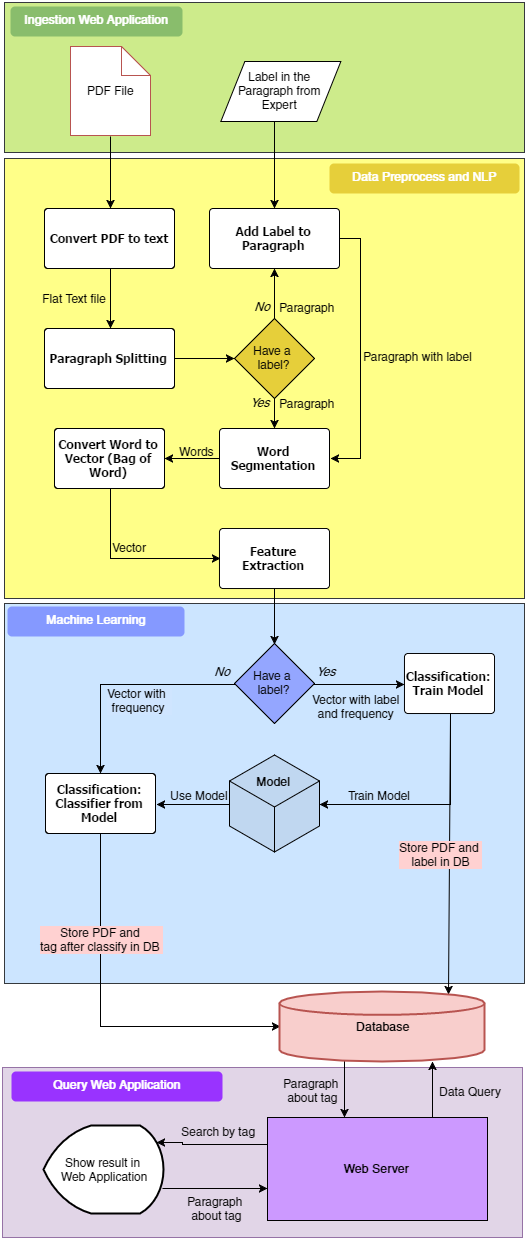

The diagram above was exported from draw.io. Its source (the exported page's mxGraphModel, read from the mxfile embedded in the PNG):
<mxGraphModel dx="2860" dy="1550" grid="1" gridSize="10" guides="1" tooltips="1" connect="1" arrows="1" fold="1" page="1" pageScale="1" pageWidth="850" pageHeight="1100" background="#ffffff" math="0" shadow="0">
  <root>
    <mxCell id="0" />
    <mxCell id="1" parent="0" />
    <mxCell id="773e851a0169bcde-75" value="" style="whiteSpace=wrap;html=1;fillColor=#e1d5e7;strokeColor=#9673a6;" vertex="1" parent="1">
      <mxGeometry x="158" y="1179" width="520" height="170" as="geometry" />
    </mxCell>
    <mxCell id="773e851a0169bcde-50" value="" style="whiteSpace=wrap;html=1;fillColor=#CCE5FF;strokeColor=#36393d;" vertex="1" parent="1">
      <mxGeometry x="160" y="715" width="520" height="380" as="geometry" />
    </mxCell>
    <mxCell id="773e851a0169bcde-8" value="" style="whiteSpace=wrap;html=1;fillColor=#ffff88;strokeColor=#36393d;" vertex="1" parent="1">
      <mxGeometry x="160" y="270" width="520" height="440" as="geometry" />
    </mxCell>
    <mxCell id="773e851a0169bcde-1" value="" style="whiteSpace=wrap;html=1;fillColor=#cdeb8b;strokeColor=#36393d;" vertex="1" parent="1">
      <mxGeometry x="160" y="114" width="520" height="150" as="geometry" />
    </mxCell>
    <mxCell id="773e851a0169bcde-121" style="edgeStyle=orthogonalEdgeStyle;rounded=0;html=1;exitX=0.5;exitY=1;jettySize=auto;orthogonalLoop=1;" edge="1" parent="1" source="773e851a0169bcde-3">
      <mxGeometry relative="1" as="geometry">
        <mxPoint x="266" y="320" as="targetPoint" />
        <Array as="points">
          <mxPoint x="266" y="320" />
        </Array>
      </mxGeometry>
    </mxCell>
    <mxCell id="773e851a0169bcde-3" value="PDF File" style="shape=note;whiteSpace=wrap;html=1;size=29;labelBackgroundColor=none;fillColor=#ffffff;strokeColor=#b85450;gradientColor=none;" vertex="1" parent="1">
      <mxGeometry x="226" y="158" width="80" height="89" as="geometry" />
    </mxCell>
    <mxCell id="773e851a0169bcde-4" value="&lt;span&gt;Ingestion Web Application&lt;/span&gt;" style="text;html=1;fontStyle=1;rounded=1;fillColor=#89BD6C;align=center;fontColor=#FFFFFF;" vertex="1" parent="1">
      <mxGeometry x="166" y="118" width="172" height="30" as="geometry" />
    </mxCell>
    <mxCell id="773e851a0169bcde-42" style="edgeStyle=orthogonalEdgeStyle;rounded=0;html=1;jettySize=auto;orthogonalLoop=1;" edge="1" parent="1" source="773e851a0169bcde-6" target="773e851a0169bcde-27">
      <mxGeometry relative="1" as="geometry">
        <Array as="points">
          <mxPoint x="430" y="240" />
          <mxPoint x="430" y="240" />
        </Array>
      </mxGeometry>
    </mxCell>
    <mxCell id="773e851a0169bcde-6" value="&lt;span&gt;Label in the Paragraph from Expert&lt;/span&gt;" style="shape=parallelogram;whiteSpace=wrap;html=1;fillColor=#ffffff;gradientColor=none;" vertex="1" parent="1">
      <mxGeometry x="376.3529411764705" y="173" width="120" height="60" as="geometry" />
    </mxCell>
    <mxCell id="773e851a0169bcde-7" style="edgeStyle=orthogonalEdgeStyle;rounded=0;html=1;exitX=0.75;exitY=1;entryX=0.75;entryY=1;jettySize=auto;orthogonalLoop=1;fontColor=#FFFFFF;" edge="1" source="773e851a0169bcde-4" target="773e851a0169bcde-4" parent="1">
      <mxGeometry x="306.3333333333335" y="145.66666666666674" as="geometry" />
    </mxCell>
    <mxCell id="773e851a0169bcde-34" style="edgeStyle=orthogonalEdgeStyle;rounded=0;html=1;exitX=0.5;exitY=1;exitPerimeter=0;entryX=0.5;entryY=0;entryPerimeter=0;jettySize=auto;orthogonalLoop=1;" edge="1" parent="1" source="773e851a0169bcde-9" target="773e851a0169bcde-11">
      <mxGeometry relative="1" as="geometry" />
    </mxCell>
    <mxCell id="773e851a0169bcde-9" value="Convert PDF to text" style="shape=mxgraph.flowchart.process;fillColor=#FFFFFF;strokeColor=#000000;strokeWidth=1;whiteSpace=wrap;gradientColor=none;gradientDirection=north;fontColor=#000000;fontStyle=1;fontFamily=Tahoma;html=1;" vertex="1" parent="1">
      <mxGeometry x="200" y="320" width="130" height="60" as="geometry" />
    </mxCell>
    <mxCell id="773e851a0169bcde-40" style="edgeStyle=orthogonalEdgeStyle;rounded=0;html=1;exitX=1;exitY=0.5;exitPerimeter=0;entryX=0;entryY=0.5;entryPerimeter=0;jettySize=auto;orthogonalLoop=1;" edge="1" parent="1" source="773e851a0169bcde-11" target="773e851a0169bcde-23">
      <mxGeometry relative="1" as="geometry" />
    </mxCell>
    <mxCell id="773e851a0169bcde-11" value="Paragraph Splitting" style="shape=mxgraph.flowchart.process;fillColor=#FFFFFF;strokeColor=#000000;strokeWidth=1;whiteSpace=wrap;gradientColor=none;gradientDirection=north;fontColor=#000000;fontStyle=1;fontFamily=Tahoma;html=1;" vertex="1" parent="1">
      <mxGeometry x="200" y="440" width="130" height="60" as="geometry" />
    </mxCell>
    <mxCell id="773e851a0169bcde-14" style="edgeStyle=orthogonalEdgeStyle;rounded=0;html=1;exitX=0.5;exitY=1;exitPerimeter=0;entryX=0.5;entryY=1;entryPerimeter=0;jettySize=auto;orthogonalLoop=1;" edge="1" source="773e851a0169bcde-11" target="773e851a0169bcde-11" parent="1">
      <mxGeometry x="290" y="535" as="geometry" />
    </mxCell>
    <mxCell id="773e851a0169bcde-44" style="edgeStyle=orthogonalEdgeStyle;rounded=0;html=1;exitX=0.5;exitY=0;exitPerimeter=0;entryX=0.5;entryY=1;entryPerimeter=0;jettySize=auto;orthogonalLoop=1;" edge="1" parent="1" source="773e851a0169bcde-23" target="773e851a0169bcde-27">
      <mxGeometry relative="1" as="geometry" />
    </mxCell>
    <mxCell id="773e851a0169bcde-110" style="edgeStyle=orthogonalEdgeStyle;rounded=0;html=1;exitX=0.5;exitY=1;exitPerimeter=0;jettySize=auto;orthogonalLoop=1;" edge="1" parent="1" source="773e851a0169bcde-23" target="773e851a0169bcde-41">
      <mxGeometry relative="1" as="geometry" />
    </mxCell>
    <mxCell id="773e851a0169bcde-23" value="&lt;span&gt;Have a&amp;nbsp;&lt;/span&gt;&lt;div&gt;&lt;span&gt;label?&lt;/span&gt;&lt;/div&gt;" style="shape=mxgraph.flowchart.decision;fillColor=#E6CF3A;strokeColor=#000000;strokeWidth=1;gradientColor=none;gradientDirection=north;html=1;fontColor=#000000;" vertex="1" parent="1">
      <mxGeometry x="390" y="430" width="80" height="80" as="geometry" />
    </mxCell>
    <mxCell id="773e851a0169bcde-45" style="edgeStyle=orthogonalEdgeStyle;rounded=0;html=1;exitX=1;exitY=0.5;exitPerimeter=0;entryX=1;entryY=0.5;entryPerimeter=0;jettySize=auto;orthogonalLoop=1;" edge="1" parent="1" source="773e851a0169bcde-27" target="773e851a0169bcde-41">
      <mxGeometry relative="1" as="geometry" />
    </mxCell>
    <mxCell id="773e851a0169bcde-27" value="Add Label to Paragraph" style="shape=mxgraph.flowchart.process;fillColor=#FFFFFF;strokeColor=#000000;strokeWidth=1;whiteSpace=wrap;gradientColor=none;gradientDirection=north;fontColor=#000000;fontStyle=1;fontFamily=Tahoma;html=1;" vertex="1" parent="1">
      <mxGeometry x="365" y="320" width="130" height="60" as="geometry" />
    </mxCell>
    <mxCell id="773e851a0169bcde-32" value="&lt;span&gt;Data Preprocess and NLP&lt;/span&gt;&lt;br&gt;" style="text;html=1;fillColor=#E6CF3A;fontStyle=1;rounded=1;align=center;fontColor=#FFFFFF;" vertex="1" parent="1">
      <mxGeometry x="485" y="275" width="190" height="30" as="geometry" />
    </mxCell>
    <mxCell id="773e851a0169bcde-48" style="edgeStyle=orthogonalEdgeStyle;rounded=0;html=1;exitX=0;exitY=0.5;exitPerimeter=0;entryX=1;entryY=0.5;entryPerimeter=0;jettySize=auto;orthogonalLoop=1;" edge="1" parent="1" source="773e851a0169bcde-41" target="773e851a0169bcde-46">
      <mxGeometry relative="1" as="geometry" />
    </mxCell>
    <mxCell id="773e851a0169bcde-41" value="Word Segmentation" style="shape=mxgraph.flowchart.process;fillColor=#FFFFFF;strokeColor=#000000;strokeWidth=1;whiteSpace=wrap;gradientColor=none;gradientDirection=north;fontColor=#000000;fontStyle=1;fontFamily=Tahoma;html=1;" vertex="1" parent="1">
      <mxGeometry x="375" y="540" width="110" height="60" as="geometry" />
    </mxCell>
    <mxCell id="773e851a0169bcde-65" style="edgeStyle=orthogonalEdgeStyle;rounded=0;html=1;exitX=0.5;exitY=1;exitPerimeter=0;entryX=0;entryY=0.5;entryPerimeter=0;jettySize=auto;orthogonalLoop=1;" edge="1" parent="1" source="773e851a0169bcde-46" target="773e851a0169bcde-47">
      <mxGeometry relative="1" as="geometry" />
    </mxCell>
    <mxCell id="773e851a0169bcde-46" value="Convert Word to Vector (Bag of Word)" style="shape=mxgraph.flowchart.process;fillColor=#FFFFFF;strokeColor=#000000;strokeWidth=1;whiteSpace=wrap;gradientColor=none;gradientDirection=north;fontColor=#000000;fontStyle=1;fontFamily=Tahoma;html=1;" vertex="1" parent="1">
      <mxGeometry x="210" y="540" width="110" height="60" as="geometry" />
    </mxCell>
    <mxCell id="773e851a0169bcde-69" style="edgeStyle=orthogonalEdgeStyle;rounded=0;html=1;exitX=0.5;exitY=1;exitPerimeter=0;entryX=0.5;entryY=0;entryPerimeter=0;jettySize=auto;orthogonalLoop=1;" edge="1" parent="1" source="773e851a0169bcde-47" target="773e851a0169bcde-59">
      <mxGeometry relative="1" as="geometry" />
    </mxCell>
    <mxCell id="773e851a0169bcde-47" value="Feature Extraction" style="shape=mxgraph.flowchart.process;fillColor=#FFFFFF;strokeColor=#000000;strokeWidth=1;whiteSpace=wrap;gradientColor=none;gradientDirection=north;fontColor=#000000;fontStyle=1;fontFamily=Tahoma;html=1;" vertex="1" parent="1">
      <mxGeometry x="375" y="640" width="110" height="60" as="geometry" />
    </mxCell>
    <mxCell id="773e851a0169bcde-71" style="edgeStyle=orthogonalEdgeStyle;rounded=0;html=1;entryX=1;entryY=0.5;entryPerimeter=0;jettySize=auto;orthogonalLoop=1;" edge="1" parent="1" source="773e851a0169bcde-52" target="773e851a0169bcde-57">
      <mxGeometry relative="1" as="geometry" />
    </mxCell>
    <mxCell id="773e851a0169bcde-52" value="&lt;b&gt;Model&lt;/b&gt;&lt;div&gt;&lt;b&gt;&lt;br&gt;&lt;/b&gt;&lt;/div&gt;&lt;div&gt;&lt;b&gt;&lt;br&gt;&lt;/b&gt;&lt;/div&gt;&lt;div&gt;&lt;br&gt;&lt;/div&gt;" style="html=1;whiteSpace=wrap;aspect=fixed;shape=isoCube;fillColor=#C0D7F0;gradientColor=none;" vertex="1" parent="1">
      <mxGeometry x="385" y="865" width="90" height="100" as="geometry" />
    </mxCell>
    <mxCell id="773e851a0169bcde-70" style="edgeStyle=orthogonalEdgeStyle;rounded=0;html=1;exitX=0.5;exitY=1;exitPerimeter=0;jettySize=auto;orthogonalLoop=1;" edge="1" parent="1" source="773e851a0169bcde-56" target="773e851a0169bcde-52">
      <mxGeometry relative="1" as="geometry">
        <mxPoint x="476" y="915" as="targetPoint" />
        <Array as="points">
          <mxPoint x="605" y="915" />
        </Array>
      </mxGeometry>
    </mxCell>
    <mxCell id="773e851a0169bcde-73" style="edgeStyle=orthogonalEdgeStyle;rounded=0;html=1;exitX=0.5;exitY=1;exitPerimeter=0;jettySize=auto;orthogonalLoop=1;entryX=0.813;entryY=0.029;entryPerimeter=0;" edge="1" parent="1">
      <mxGeometry relative="1" as="geometry">
        <mxPoint x="606.027932960894" y="825.0391061452515" as="sourcePoint" />
        <mxPoint x="604.6666666666667" y="1105" as="targetPoint" />
        <Array as="points">
          <mxPoint x="605" y="825" />
          <mxPoint x="605" y="995" />
        </Array>
      </mxGeometry>
    </mxCell>
    <mxCell id="773e851a0169bcde-56" value="Classification: Train Model" style="shape=mxgraph.flowchart.process;fillColor=#FFFFFF;strokeColor=#000000;strokeWidth=1;whiteSpace=wrap;gradientColor=none;gradientDirection=north;fontColor=#000000;fontStyle=1;fontFamily=Tahoma;html=1;" vertex="1" parent="1">
      <mxGeometry x="560" y="765" width="90" height="60" as="geometry" />
    </mxCell>
    <mxCell id="773e851a0169bcde-74" style="edgeStyle=orthogonalEdgeStyle;rounded=0;html=1;exitX=0.5;exitY=1;exitPerimeter=0;entryX=0;entryY=0.5;entryPerimeter=0;jettySize=auto;orthogonalLoop=1;" edge="1" parent="1" source="773e851a0169bcde-57" target="773e851a0169bcde-72">
      <mxGeometry relative="1" as="geometry" />
    </mxCell>
    <mxCell id="773e851a0169bcde-57" value="Classification: Classifier from Model" style="shape=mxgraph.flowchart.process;fillColor=#FFFFFF;strokeColor=#000000;strokeWidth=1;whiteSpace=wrap;gradientColor=none;gradientDirection=north;fontColor=#000000;fontStyle=1;fontFamily=Tahoma;html=1;" vertex="1" parent="1">
      <mxGeometry x="201" y="885" width="110" height="60" as="geometry" />
    </mxCell>
    <mxCell id="773e851a0169bcde-67" style="edgeStyle=orthogonalEdgeStyle;rounded=0;html=1;exitX=0;exitY=0.5;exitPerimeter=0;jettySize=auto;orthogonalLoop=1;" edge="1" parent="1" source="773e851a0169bcde-59" target="773e851a0169bcde-57">
      <mxGeometry relative="1" as="geometry" />
    </mxCell>
    <mxCell id="773e851a0169bcde-68" style="edgeStyle=orthogonalEdgeStyle;rounded=0;html=1;exitX=1;exitY=0.5;exitPerimeter=0;jettySize=auto;orthogonalLoop=1;" edge="1" parent="1" source="773e851a0169bcde-59" target="773e851a0169bcde-56">
      <mxGeometry relative="1" as="geometry" />
    </mxCell>
    <mxCell id="773e851a0169bcde-59" value="&lt;span&gt;Have a&amp;nbsp;&lt;/span&gt;&lt;div&gt;&lt;span&gt;label?&lt;/span&gt;&lt;/div&gt;" style="shape=mxgraph.flowchart.decision;fillColor=#94A6FF;strokeColor=#000000;strokeWidth=1;gradientColor=none;gradientDirection=north;html=1;fontColor=#000000;" vertex="1" parent="1">
      <mxGeometry x="390" y="755" width="80" height="80" as="geometry" />
    </mxCell>
    <mxCell id="773e851a0169bcde-63" value="&lt;span&gt;Machine Learning&lt;/span&gt;&lt;br&gt;" style="text;html=1;fillColor=#8599FF;fontStyle=1;rounded=1;strokeColor=none;gradientColor=none;glass=0;fontColor=#FFFFFF;align=center;shadow=0;comic=0;" vertex="1" parent="1">
      <mxGeometry x="163" y="718" width="177" height="30" as="geometry" />
    </mxCell>
    <mxCell id="773e851a0169bcde-64" style="edgeStyle=orthogonalEdgeStyle;rounded=0;html=1;exitX=0.5;exitY=1;entryX=0.5;entryY=1;jettySize=auto;orthogonalLoop=1;fontStyle=1" edge="1" source="773e851a0169bcde-63" target="773e851a0169bcde-63" parent="1">
      <mxGeometry x="302" y="747" as="geometry" />
    </mxCell>
    <mxCell id="773e851a0169bcde-88" style="edgeStyle=orthogonalEdgeStyle;rounded=0;html=1;jettySize=auto;orthogonalLoop=1;" edge="1" parent="1" source="773e851a0169bcde-72" target="773e851a0169bcde-80">
      <mxGeometry relative="1" as="geometry">
        <mxPoint x="480" y="1085" as="sourcePoint" />
        <Array as="points">
          <mxPoint x="500" y="1190" />
          <mxPoint x="500" y="1190" />
        </Array>
      </mxGeometry>
    </mxCell>
    <mxCell id="773e851a0169bcde-72" value="Database" style="strokeWidth=2;html=1;shape=mxgraph.flowchart.database;whiteSpace=wrap;fillColor=#f8cecc;strokeColor=#b85450;fontStyle=1" vertex="1" parent="1">
      <mxGeometry x="435" y="1103" width="205" height="70" as="geometry" />
    </mxCell>
    <mxCell id="773e851a0169bcde-89" style="edgeStyle=orthogonalEdgeStyle;rounded=0;html=1;exitX=0.75;exitY=0;jettySize=auto;orthogonalLoop=1;" edge="1" parent="1" source="773e851a0169bcde-80" target="773e851a0169bcde-72">
      <mxGeometry relative="1" as="geometry">
        <mxPoint x="588" y="1170" as="targetPoint" />
        <Array as="points">
          <mxPoint x="588" y="1180" />
          <mxPoint x="588" y="1180" />
        </Array>
      </mxGeometry>
    </mxCell>
    <mxCell id="773e851a0169bcde-90" style="edgeStyle=orthogonalEdgeStyle;rounded=0;html=1;exitX=0;exitY=0.25;jettySize=auto;orthogonalLoop=1;entryX=0.949;entryY=0.2;entryPerimeter=0;" edge="1" parent="1" source="773e851a0169bcde-80" target="773e851a0169bcde-83">
      <mxGeometry relative="1" as="geometry">
        <Array as="points">
          <mxPoint x="338" y="1255" />
        </Array>
      </mxGeometry>
    </mxCell>
    <mxCell id="773e851a0169bcde-80" value="&lt;b&gt;Web Server&lt;/b&gt;" style="whiteSpace=wrap;html=1;fillColor=#CC99FF;gradientColor=none;" vertex="1" parent="1">
      <mxGeometry x="423" y="1229" width="220" height="103" as="geometry" />
    </mxCell>
    <mxCell id="773e851a0169bcde-91" style="edgeStyle=orthogonalEdgeStyle;rounded=0;html=1;jettySize=auto;orthogonalLoop=1;" edge="1" parent="1" target="773e851a0169bcde-80">
      <mxGeometry relative="1" as="geometry">
        <mxPoint x="317" y="1299" as="sourcePoint" />
        <mxPoint x="426" y="1299" as="targetPoint" />
        <Array as="points">
          <mxPoint x="317" y="1299" />
        </Array>
      </mxGeometry>
    </mxCell>
    <mxCell id="773e851a0169bcde-83" value="&lt;span&gt;Show result in&amp;nbsp;&lt;/span&gt;&lt;div&gt;Web Application&lt;/div&gt;" style="strokeWidth=2;html=1;shape=mxgraph.flowchart.display;whiteSpace=wrap;fillColor=#ffffff;gradientColor=none;" vertex="1" parent="1">
      <mxGeometry x="199" y="1237" width="120" height="88" as="geometry" />
    </mxCell>
    <mxCell id="773e851a0169bcde-84" value="&lt;font face=&quot;helvetica&quot;&gt;Query Web Application&lt;/font&gt;" style="text;html=1;fontStyle=1;rounded=1;fillColor=#9933FF;align=center;fontColor=#FFFFFF;" vertex="1" parent="1">
      <mxGeometry x="167" y="1183" width="211" height="30" as="geometry" />
    </mxCell>
    <mxCell id="773e851a0169bcde-85" style="edgeStyle=orthogonalEdgeStyle;rounded=0;html=1;exitX=0.5;exitY=1;entryX=0.5;entryY=1;jettySize=auto;orthogonalLoop=1;" edge="1" source="773e851a0169bcde-84" target="773e851a0169bcde-84" parent="1">
      <mxGeometry x="303" y="1213" as="geometry" />
    </mxCell>
    <mxCell id="773e851a0169bcde-86" style="edgeStyle=orthogonalEdgeStyle;rounded=0;html=1;exitX=1;exitY=0.5;exitPerimeter=0;entryX=1;entryY=0.5;entryPerimeter=0;jettySize=auto;orthogonalLoop=1;fontColor=#FFFFFF;" edge="1" source="773e851a0169bcde-83" target="773e851a0169bcde-83" parent="1">
      <mxGeometry x="380" y="1252" as="geometry" />
    </mxCell>
    <mxCell id="773e851a0169bcde-92" value="Store PDF and&amp;nbsp;&lt;div&gt;label in DB&lt;/div&gt;" style="text;html=1;resizable=0;points=[];align=center;verticalAlign=middle;labelBackgroundColor=#FFD1D1;labelBorderColor=none;spacing=2;" vertex="1" connectable="0" parent="1">
      <mxGeometry x="450" y="965" as="geometry">
        <mxPoint x="145" as="offset" />
      </mxGeometry>
    </mxCell>
    <mxCell id="773e851a0169bcde-94" value="Store PDF and&amp;nbsp;&lt;div&gt;tag after classify in DB&amp;nbsp;&lt;/div&gt;" style="text;html=1;resizable=0;points=[];align=center;verticalAlign=middle;labelBackgroundColor=#FFD1D1;" vertex="1" connectable="0" parent="1">
      <mxGeometry x="256" y="1050" as="geometry">
        <mxPoint as="offset" />
      </mxGeometry>
    </mxCell>
    <mxCell id="773e851a0169bcde-95" value="&lt;span&gt;Data Query&lt;/span&gt;" style="text;html=1;resizable=0;points=[];align=center;verticalAlign=middle;labelBackgroundColor=none;" vertex="1" connectable="0" parent="1">
      <mxGeometry x="610" y="1208" as="geometry">
        <mxPoint x="15" y="-6" as="offset" />
      </mxGeometry>
    </mxCell>
    <mxCell id="773e851a0169bcde-96" value="&lt;span&gt;Paragraph&amp;nbsp;&lt;/span&gt;&lt;div&gt;about tag&lt;/div&gt;" style="text;html=1;resizable=0;points=[];align=center;verticalAlign=middle;labelBackgroundColor=none;" vertex="1" connectable="0" parent="1">
      <mxGeometry x="458" y="1219" as="geometry">
        <mxPoint x="9" y="-18" as="offset" />
      </mxGeometry>
    </mxCell>
    <mxCell id="773e851a0169bcde-101" value="&lt;span&gt;Search by tag&lt;/span&gt;" style="text;html=1;resizable=0;points=[];align=center;verticalAlign=middle;labelBackgroundColor=none;" vertex="1" connectable="0" parent="1">
      <mxGeometry x="416" y="1243" as="geometry">
        <mxPoint x="-43" y="-1" as="offset" />
      </mxGeometry>
    </mxCell>
    <mxCell id="773e851a0169bcde-102" value="&lt;span&gt;Paragraph&amp;nbsp;&lt;/span&gt;&lt;div&gt;about tag&lt;/div&gt;" style="text;html=1;resizable=0;points=[];align=center;verticalAlign=middle;labelBackgroundColor=none;" vertex="1" connectable="0" parent="1">
      <mxGeometry x="333" y="1315" as="geometry">
        <mxPoint x="38" y="4" as="offset" />
      </mxGeometry>
    </mxCell>
    <mxCell id="773e851a0169bcde-103" value="Vector with &amp;nbsp;&lt;div&gt;frequency&amp;nbsp;&lt;/div&gt;" style="text;resizable=0;points=[];align=center;verticalAlign=middle;labelBackgroundColor=#CFE5FF;spacing=2;html=1;labelBorderColor=none;" vertex="1" connectable="0" parent="1">
      <mxGeometry x="252" y="815" as="geometry">
        <mxPoint x="42" y="-4" as="offset" />
      </mxGeometry>
    </mxCell>
    <mxCell id="773e851a0169bcde-105" value="No" style="text;spacingTop=-5;fontColor=#000000;fontStyle=2;html=1;gradientColor=none;fillColor=none;strokeColor=none;strokeWidth=1;" vertex="1" parent="1">
      <mxGeometry x="368" y="775" width="67.5" height="20" as="geometry" />
    </mxCell>
    <mxCell id="773e851a0169bcde-106" value="Yes" style="text;spacingTop=-5;fontColor=#000000;fontStyle=2;html=1;gradientColor=none;fillColor=none;strokeColor=none;strokeWidth=1;" vertex="1" parent="1">
      <mxGeometry x="470" y="775" width="67.5" height="20" as="geometry" />
    </mxCell>
    <mxCell id="773e851a0169bcde-107" value="Vector with label&amp;nbsp;&lt;div&gt;and&amp;nbsp;frequency&amp;nbsp;&lt;/div&gt;" style="text;html=1;resizable=0;points=[];align=center;verticalAlign=middle;labelBackgroundColor=#CCE5FF;labelBorderColor=none;" vertex="1" connectable="0" parent="1">
      <mxGeometry x="470.35294117647027" y="870" as="geometry">
        <mxPoint x="42" y="-53" as="offset" />
      </mxGeometry>
    </mxCell>
    <mxCell id="773e851a0169bcde-109" value="Yes" style="text;spacingTop=-5;fontColor=#000000;fontStyle=2;html=1;gradientColor=none;fillColor=none;strokeColor=none;strokeWidth=1;" vertex="1" parent="1">
      <mxGeometry x="404" y="506" width="67.5" height="20" as="geometry" />
    </mxCell>
    <mxCell id="773e851a0169bcde-111" value="No" style="text;spacingTop=-5;fontColor=#000000;fontStyle=2;html=1;gradientColor=none;fillColor=none;strokeColor=none;strokeWidth=1;" vertex="1" parent="1">
      <mxGeometry x="408" y="410" width="67.5" height="20" as="geometry" />
    </mxCell>
    <mxCell id="773e851a0169bcde-112" value="Paragraph" style="text;html=1;resizable=0;points=[];align=center;verticalAlign=middle;labelBackgroundColor=none;" vertex="1" connectable="0" parent="1">
      <mxGeometry x="418.00000000000045" y="410.5714285714289" as="geometry">
        <mxPoint x="43" y="7" as="offset" />
      </mxGeometry>
    </mxCell>
    <mxCell id="773e851a0169bcde-113" value="Paragraph with label" style="text;html=1;resizable=0;points=[];align=center;verticalAlign=middle;labelBackgroundColor=none;" vertex="1" connectable="0" parent="1">
      <mxGeometry x="529.571428571429" y="459.5714285714289" as="geometry">
        <mxPoint x="43" y="7" as="offset" />
      </mxGeometry>
    </mxCell>
    <mxCell id="773e851a0169bcde-114" value="Flat Text file" style="text;html=1;resizable=0;points=[];align=center;verticalAlign=middle;labelBackgroundColor=none;" vertex="1" connectable="0" parent="1">
      <mxGeometry x="191" y="409" as="geometry">
        <mxPoint x="38" as="offset" />
      </mxGeometry>
    </mxCell>
    <mxCell id="773e851a0169bcde-115" value="Vector" style="text;html=1;resizable=0;points=[];autosize=1;align=left;verticalAlign=top;spacingTop=-4;" vertex="1" parent="1">
      <mxGeometry x="266" y="650" width="50" height="20" as="geometry" />
    </mxCell>
    <mxCell id="773e851a0169bcde-116" value="Words" style="text;html=1;resizable=0;points=[];align=center;verticalAlign=middle;labelBackgroundColor=none;" vertex="1" connectable="0" parent="1">
      <mxGeometry x="325" y="563" as="geometry">
        <mxPoint x="26" y="-1" as="offset" />
      </mxGeometry>
    </mxCell>
    <mxCell id="773e851a0169bcde-117" value="Paragraph" style="text;html=1;resizable=0;points=[];align=center;verticalAlign=middle;labelBackgroundColor=none;" vertex="1" connectable="0" parent="1">
      <mxGeometry x="418.00000000000045" y="506.5714285714289" as="geometry">
        <mxPoint x="43" y="7" as="offset" />
      </mxGeometry>
    </mxCell>
    <mxCell id="773e851a0169bcde-119" value="Train Model" style="text;html=1;resizable=0;points=[];align=center;verticalAlign=middle;labelBackgroundColor=#CCE5FF;labelBorderColor=none;" vertex="1" connectable="0" parent="1">
      <mxGeometry x="492.35294117647027" y="959" as="geometry">
        <mxPoint x="42" y="-53" as="offset" />
      </mxGeometry>
    </mxCell>
    <mxCell id="773e851a0169bcde-120" value="Use Model" style="text;html=1;resizable=0;points=[];align=center;verticalAlign=middle;labelBackgroundColor=#CCE5FF;labelBorderColor=none;" vertex="1" connectable="0" parent="1">
      <mxGeometry x="311.35294117647027" y="959" as="geometry">
        <mxPoint x="42" y="-53" as="offset" />
      </mxGeometry>
    </mxCell>
  </root>
</mxGraphModel>